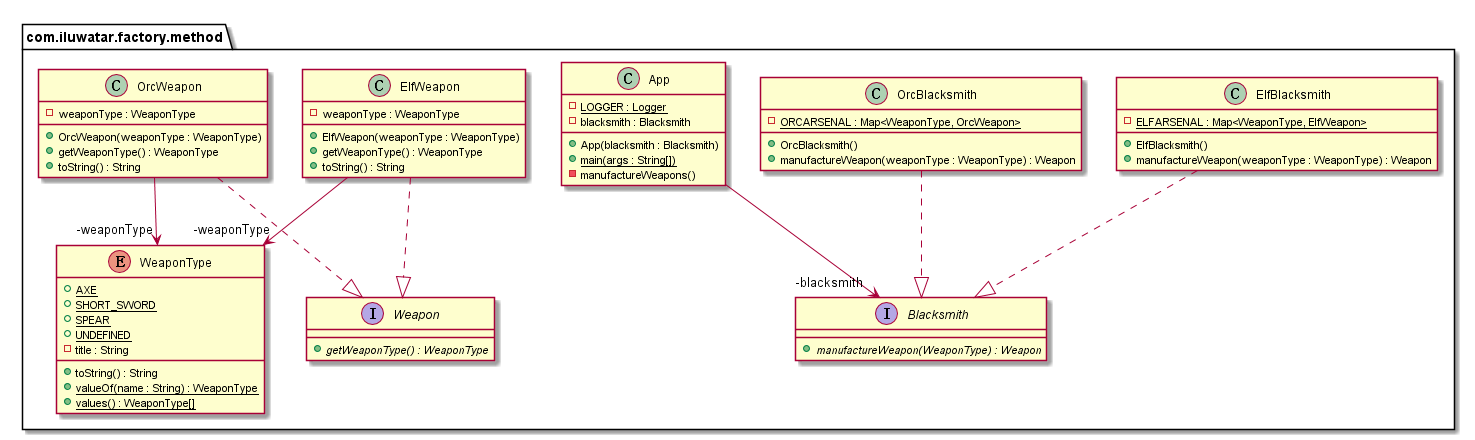

The diagram above was rendered by PlantUML. Its source (embedded in the PNG):
@startuml
package com.iluwatar.factory.method {
  class App {
    - LOGGER : Logger {static}
    - blacksmith : Blacksmith
    + App(blacksmith : Blacksmith)
    + main(args : String[]) {static}
    - manufactureWeapons()
  }
  interface Blacksmith {
    + manufactureWeapon(WeaponType) : Weapon {abstract}
  }
  class ElfBlacksmith {
    - ELFARSENAL : Map<WeaponType, ElfWeapon> {static}
    + ElfBlacksmith()
    + manufactureWeapon(weaponType : WeaponType) : Weapon
  }
  class ElfWeapon {
    - weaponType : WeaponType
    + ElfWeapon(weaponType : WeaponType)
    + getWeaponType() : WeaponType
    + toString() : String
  }
  class OrcBlacksmith {
    - ORCARSENAL : Map<WeaponType, OrcWeapon> {static}
    + OrcBlacksmith()
    + manufactureWeapon(weaponType : WeaponType) : Weapon
  }
  class OrcWeapon {
    - weaponType : WeaponType
    + OrcWeapon(weaponType : WeaponType)
    + getWeaponType() : WeaponType
    + toString() : String
  }
  interface Weapon {
    + getWeaponType() : WeaponType {abstract}
  }
  enum WeaponType {
    + AXE {static}
    + SHORT_SWORD {static}
    + SPEAR {static}
    + UNDEFINED {static}
    - title : String
    + toString() : String
    + valueOf(name : String) : WeaponType {static}
    + values() : WeaponType[] {static}
  }
}
ElfWeapon -->  "-weaponType" WeaponType
OrcWeapon -->  "-weaponType" WeaponType
App -->  "-blacksmith" Blacksmith
ElfBlacksmith ..|> Blacksmith 
ElfWeapon ..|> Weapon 
OrcBlacksmith ..|> Blacksmith 
OrcWeapon ..|> Weapon 
@enduml